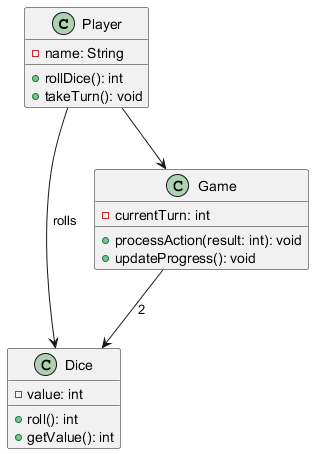

The diagram above was rendered by PlantUML. Its source (embedded in the PNG):
@startuml
class Player {
    - name: String
    + rollDice(): int
    + takeTurn(): void
}

class Dice {
    - value: int
    + roll(): int
    + getValue(): int
}

class Game {
    - currentTurn: int
    + processAction(result: int): void
    + updateProgress(): void
}

Player --> Game
Player --> Dice : "rolls"
Game --> Dice : "2"
@enduml